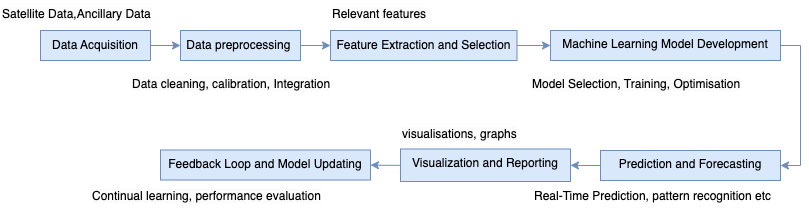

The diagram above was exported from draw.io. Its source (the exported page's mxGraphModel, read from the mxfile embedded in the PNG):
<mxGraphModel dx="954" dy="620" grid="1" gridSize="10" guides="1" tooltips="1" connect="1" arrows="1" fold="1" page="1" pageScale="1" pageWidth="827" pageHeight="1169" math="0" shadow="0">
  <root>
    <mxCell id="0" />
    <mxCell id="1" parent="0" />
    <mxCell id="TwxDmXdZwv7zA7fH_BGY-3" value="" style="edgeStyle=orthogonalEdgeStyle;rounded=0;orthogonalLoop=1;jettySize=auto;html=1;fillColor=#dae8fc;strokeColor=#6c8ebf;" edge="1" parent="1" source="TwxDmXdZwv7zA7fH_BGY-1" target="TwxDmXdZwv7zA7fH_BGY-2">
      <mxGeometry relative="1" as="geometry" />
    </mxCell>
    <mxCell id="TwxDmXdZwv7zA7fH_BGY-1" value="Data Acquisition&lt;br&gt;" style="rounded=0;whiteSpace=wrap;html=1;fillColor=#dae8fc;strokeColor=#6c8ebf;" vertex="1" parent="1">
      <mxGeometry x="60" y="200" width="110" height="30" as="geometry" />
    </mxCell>
    <mxCell id="TwxDmXdZwv7zA7fH_BGY-5" value="" style="edgeStyle=orthogonalEdgeStyle;rounded=0;orthogonalLoop=1;jettySize=auto;html=1;fillColor=#dae8fc;strokeColor=#6c8ebf;" edge="1" parent="1" source="TwxDmXdZwv7zA7fH_BGY-2" target="TwxDmXdZwv7zA7fH_BGY-4">
      <mxGeometry relative="1" as="geometry" />
    </mxCell>
    <mxCell id="TwxDmXdZwv7zA7fH_BGY-2" value="Data preprocessing&amp;nbsp;&lt;br&gt;" style="whiteSpace=wrap;html=1;rounded=0;align=center;fillColor=#dae8fc;strokeColor=#6c8ebf;" vertex="1" parent="1">
      <mxGeometry x="200" y="200" width="120" height="30" as="geometry" />
    </mxCell>
    <mxCell id="TwxDmXdZwv7zA7fH_BGY-10" value="" style="edgeStyle=orthogonalEdgeStyle;rounded=0;orthogonalLoop=1;jettySize=auto;html=1;fillColor=#dae8fc;strokeColor=#6C8EBF;" edge="1" parent="1" source="TwxDmXdZwv7zA7fH_BGY-4" target="TwxDmXdZwv7zA7fH_BGY-9">
      <mxGeometry relative="1" as="geometry" />
    </mxCell>
    <mxCell id="TwxDmXdZwv7zA7fH_BGY-4" value="Feature Extraction and Selection" style="whiteSpace=wrap;html=1;rounded=0;fillColor=#dae8fc;strokeColor=#6c8ebf;" vertex="1" parent="1">
      <mxGeometry x="350" y="200" width="186.5" height="30" as="geometry" />
    </mxCell>
    <mxCell id="TwxDmXdZwv7zA7fH_BGY-6" value="&lt;span style=&quot;color: rgb(0, 0, 0); font-family: Helvetica; font-size: 12px; font-style: normal; font-variant-ligatures: normal; font-variant-caps: normal; font-weight: 400; letter-spacing: normal; orphans: 2; text-align: center; text-indent: 0px; text-transform: none; widows: 2; word-spacing: 0px; -webkit-text-stroke-width: 0px; background-color: rgb(251, 251, 251); text-decoration-thickness: initial; text-decoration-style: initial; text-decoration-color: initial; float: none; display: inline !important;&quot;&gt;Satellite Data,Ancillary Data&lt;/span&gt;" style="text;whiteSpace=wrap;html=1;" vertex="1" parent="1">
      <mxGeometry x="20" y="170" width="190" height="40" as="geometry" />
    </mxCell>
    <mxCell id="TwxDmXdZwv7zA7fH_BGY-7" value="&lt;span style=&quot;color: rgb(0, 0, 0); font-family: Helvetica; font-size: 12px; font-style: normal; font-variant-ligatures: normal; font-variant-caps: normal; font-weight: 400; letter-spacing: normal; orphans: 2; text-align: center; text-indent: 0px; text-transform: none; widows: 2; word-spacing: 0px; -webkit-text-stroke-width: 0px; background-color: rgb(251, 251, 251); text-decoration-thickness: initial; text-decoration-style: initial; text-decoration-color: initial; float: none; display: inline !important;&quot;&gt;Data cleaning, calibration, Integration&lt;/span&gt;" style="text;whiteSpace=wrap;html=1;" vertex="1" parent="1">
      <mxGeometry x="150" y="240" width="210" height="40" as="geometry" />
    </mxCell>
    <mxCell id="TwxDmXdZwv7zA7fH_BGY-8" value="&lt;span style=&quot;color: rgb(0, 0, 0); font-family: Helvetica; font-size: 12px; font-style: normal; font-variant-ligatures: normal; font-variant-caps: normal; font-weight: 400; letter-spacing: normal; orphans: 2; text-align: center; text-indent: 0px; text-transform: none; widows: 2; word-spacing: 0px; -webkit-text-stroke-width: 0px; background-color: rgb(251, 251, 251); text-decoration-thickness: initial; text-decoration-style: initial; text-decoration-color: initial; float: none; display: inline !important;&quot;&gt;Relevant features&lt;/span&gt;" style="text;whiteSpace=wrap;html=1;" vertex="1" parent="1">
      <mxGeometry x="350" y="170" width="210" height="40" as="geometry" />
    </mxCell>
    <mxCell id="TwxDmXdZwv7zA7fH_BGY-15" value="" style="edgeStyle=orthogonalEdgeStyle;rounded=0;orthogonalLoop=1;jettySize=auto;html=1;strokeColor=#6C8EBF;" edge="1" parent="1" source="TwxDmXdZwv7zA7fH_BGY-9" target="TwxDmXdZwv7zA7fH_BGY-14">
      <mxGeometry relative="1" as="geometry">
        <Array as="points">
          <mxPoint x="820" y="215" />
          <mxPoint x="820" y="335" />
        </Array>
      </mxGeometry>
    </mxCell>
    <mxCell id="TwxDmXdZwv7zA7fH_BGY-9" value="&lt;div&gt;Machine Learning Model Development&lt;/div&gt;&lt;div&gt;&lt;br&gt;&lt;/div&gt;" style="whiteSpace=wrap;html=1;rounded=0;fillColor=#dae8fc;strokeColor=#6c8ebf;verticalAlign=top;" vertex="1" parent="1">
      <mxGeometry x="570" y="200" width="230" height="30" as="geometry" />
    </mxCell>
    <mxCell id="TwxDmXdZwv7zA7fH_BGY-11" value="&lt;span style=&quot;color: rgb(0, 0, 0); font-family: Helvetica; font-size: 12px; font-style: normal; font-variant-ligatures: normal; font-variant-caps: normal; font-weight: 400; letter-spacing: normal; orphans: 2; text-align: center; text-indent: 0px; text-transform: none; widows: 2; word-spacing: 0px; -webkit-text-stroke-width: 0px; background-color: rgb(251, 251, 251); text-decoration-thickness: initial; text-decoration-style: initial; text-decoration-color: initial; float: none; display: inline !important;&quot;&gt;Model Selection, Training, Optimisation&lt;/span&gt;" style="text;whiteSpace=wrap;html=1;" vertex="1" parent="1">
      <mxGeometry x="550" y="240" width="230" height="40" as="geometry" />
    </mxCell>
    <mxCell id="TwxDmXdZwv7zA7fH_BGY-17" value="" style="edgeStyle=orthogonalEdgeStyle;rounded=0;orthogonalLoop=1;jettySize=auto;html=1;strokeColor=#6C8EBF;" edge="1" parent="1" source="TwxDmXdZwv7zA7fH_BGY-14" target="TwxDmXdZwv7zA7fH_BGY-16">
      <mxGeometry relative="1" as="geometry" />
    </mxCell>
    <mxCell id="TwxDmXdZwv7zA7fH_BGY-14" value="Prediction and Forecasting" style="whiteSpace=wrap;html=1;verticalAlign=top;fillColor=#dae8fc;strokeColor=#6c8ebf;rounded=0;" vertex="1" parent="1">
      <mxGeometry x="620" y="320" width="180" height="30" as="geometry" />
    </mxCell>
    <mxCell id="TwxDmXdZwv7zA7fH_BGY-19" value="" style="edgeStyle=orthogonalEdgeStyle;rounded=0;orthogonalLoop=1;jettySize=auto;html=1;strokeColor=#6C8EBF;" edge="1" parent="1" source="TwxDmXdZwv7zA7fH_BGY-16" target="TwxDmXdZwv7zA7fH_BGY-18">
      <mxGeometry relative="1" as="geometry" />
    </mxCell>
    <mxCell id="TwxDmXdZwv7zA7fH_BGY-16" value="Visualization and Reporting" style="rounded=0;whiteSpace=wrap;html=1;verticalAlign=top;fillColor=#dae8fc;strokeColor=#6c8ebf;" vertex="1" parent="1">
      <mxGeometry x="420" y="318.5" width="170" height="32.5" as="geometry" />
    </mxCell>
    <mxCell id="TwxDmXdZwv7zA7fH_BGY-18" value="Feedback Loop and Model Updating" style="whiteSpace=wrap;html=1;verticalAlign=top;fillColor=#dae8fc;strokeColor=#6c8ebf;rounded=0;" vertex="1" parent="1">
      <mxGeometry x="180" y="319.5" width="210" height="30" as="geometry" />
    </mxCell>
    <mxCell id="TwxDmXdZwv7zA7fH_BGY-20" value="&lt;span style=&quot;color: rgb(0, 0, 0); font-family: Helvetica; font-size: 12px; font-style: normal; font-variant-ligatures: normal; font-variant-caps: normal; font-weight: 400; letter-spacing: normal; orphans: 2; text-align: center; text-indent: 0px; text-transform: none; widows: 2; word-spacing: 0px; -webkit-text-stroke-width: 0px; background-color: rgb(251, 251, 251); text-decoration-thickness: initial; text-decoration-style: initial; text-decoration-color: initial; float: none; display: inline !important;&quot;&gt;Continual learning, performance evaluation&lt;/span&gt;" style="text;whiteSpace=wrap;html=1;" vertex="1" parent="1">
      <mxGeometry x="110" y="352" width="250" height="40" as="geometry" />
    </mxCell>
    <mxCell id="TwxDmXdZwv7zA7fH_BGY-21" value="&lt;span style=&quot;color: rgb(0, 0, 0); font-family: Helvetica; font-size: 12px; font-style: normal; font-variant-ligatures: normal; font-variant-caps: normal; font-weight: 400; letter-spacing: normal; orphans: 2; text-align: center; text-indent: 0px; text-transform: none; widows: 2; word-spacing: 0px; -webkit-text-stroke-width: 0px; background-color: rgb(251, 251, 251); text-decoration-thickness: initial; text-decoration-style: initial; text-decoration-color: initial; float: none; display: inline !important;&quot;&gt;visualisations, graphs&lt;/span&gt;" style="text;whiteSpace=wrap;html=1;" vertex="1" parent="1">
      <mxGeometry x="420" y="290" width="250" height="40" as="geometry" />
    </mxCell>
    <mxCell id="TwxDmXdZwv7zA7fH_BGY-23" value="Real-Time Prediction, pattern recognition etc" style="text;whiteSpace=wrap;html=1;" vertex="1" parent="1">
      <mxGeometry x="552" y="352" width="250" height="40" as="geometry" />
    </mxCell>
  </root>
</mxGraphModel>